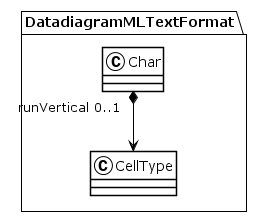

The diagram above was rendered by PlantUML. Its source (embedded in the PNG):
@startuml
!theme plain
package DatadiagramMLTextFormat {
class Char {
}
Char "runVertical 0..1" *--> CellType
class CellType {
}
}
@enduml